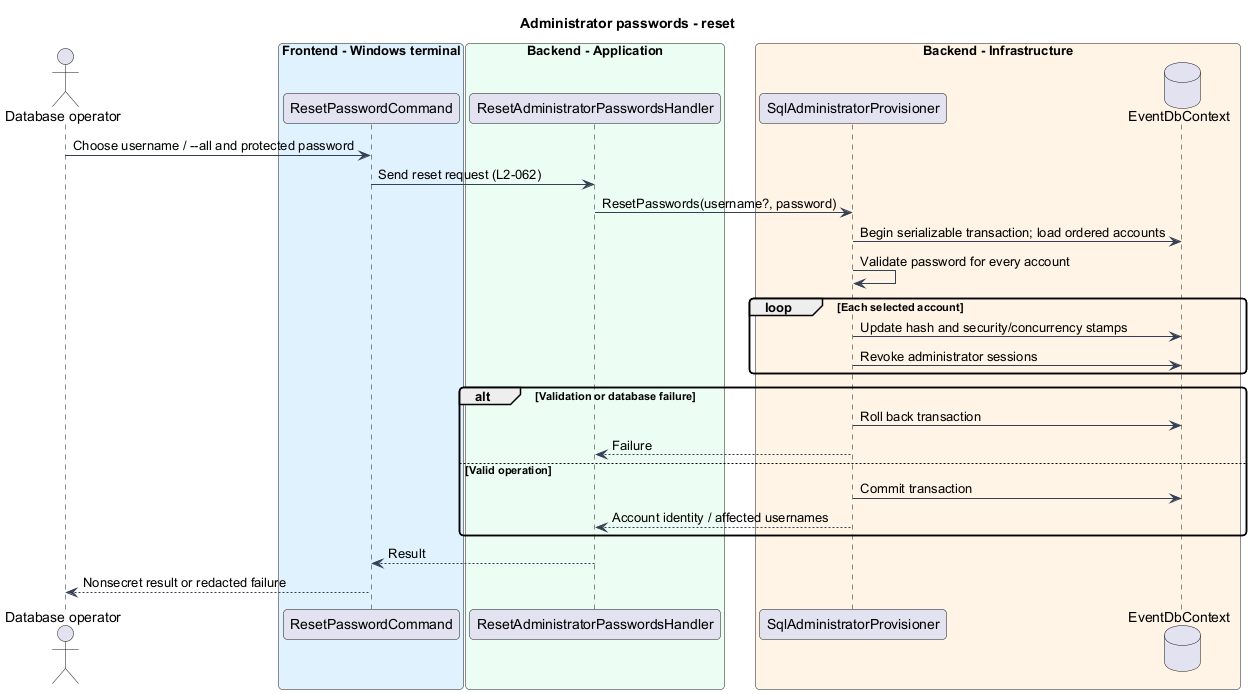

The diagram above was rendered by PlantUML. Its source (embedded in the PNG):
@startuml
skinparam backgroundColor #FFFFFF
skinparam shadowing false
skinparam roundcorner 8
skinparam defaultFontName Arial
skinparam ArrowColor #344054
title Administrator passwords - reset
actor "Database operator" as op
box "Frontend - Windows terminal" #E0F2FE
participant ResetPasswordCommand as cli
end box
box "Backend - Application" #ECFDF3
participant ResetAdministratorPasswordsHandler as handler
end box
box "Backend - Infrastructure" #FFF4E5
participant SqlAdministratorProvisioner as store
database EventDbContext as db
end box
op -> cli : Choose username / --all and protected password
cli -> handler : Send reset request (L2-062)
handler -> store : ResetPasswords(username?, password)
store -> db : Begin serializable transaction; load ordered accounts
store -> store : Validate password for every account
loop Each selected account
store -> db : Update hash and security/concurrency stamps
store -> db : Revoke administrator sessions
end
alt Validation or database failure
store -> db : Roll back transaction
store --> handler : Failure
else Valid operation
store -> db : Commit transaction
store --> handler : Account identity / affected usernames
end
handler --> cli : Result
cli --> op : Nonsecret result or redacted failure
@enduml